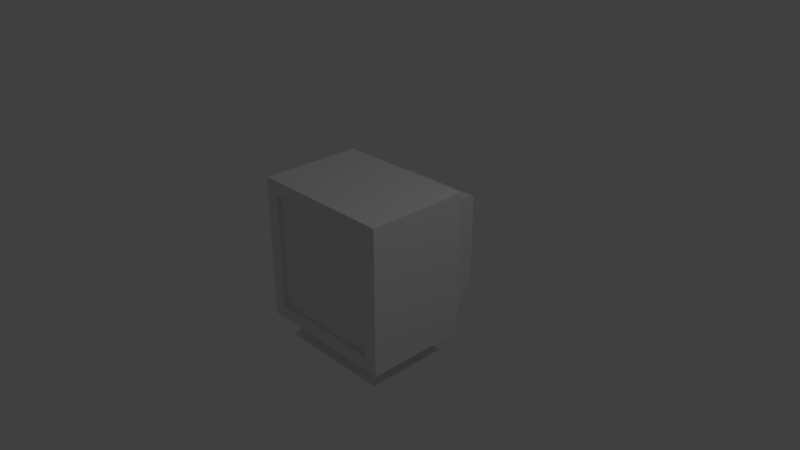 # Source: TelaPC1.blend  (saved by Blender 2.79.0; exported with 4.5.12 LTS)
import bpy
from mathutils import Matrix  # noqa: F401  (used for matrix-valued properties, if any)

bpy.ops.wm.read_factory_settings(use_empty=True)
scene = bpy.context.scene
scene.name = 'Scene'

# ---- collections
col_collection_1 = bpy.data.collections.new('Collection 1'); scene.collection.children.link(col_collection_1)

# ---- materials (node trees are filled in below, after node groups)
mat_material = bpy.data.materials.new('Material')
mat_material.alpha_threshold = 0.0
mat_material.use_transparent_shadow = False
mat_material.roughness = 0.5
mat_material.line_color = (0.0, 0.0, 0.0, 1.0)
mat_texturatela = bpy.data.materials.new('TexturaTela')
mat_texturatela.alpha_threshold = 0.0
mat_texturatela.use_transparent_shadow = False
mat_texturatela.roughness = 0.5

# ---- material node trees

# ---- world
world_world = bpy.data.worlds.new('World'); scene.world = world_world
world_world.color = (0.05088, 0.05088, 0.05088)
world_world.use_sun_shadow = False
world_world.sun_shadow_jitter_overblur = 0.0
world_world.cycles.sampling_method = 'MANUAL'

# ---- cameras
cam_camera = bpy.data.cameras.new('Camera')
cam_camera.clip_end = 100.0
cam_camera.lens = 35.0
cam_camera.sensor_width = 32.0
cam_camera.sensor_height = 18.0
cam_camera.ortho_scale = 7.314
cam_camera.dof.focus_distance = 0.0
cam_camera.dof.aperture_fstop = 128.0

# ---- lights
light_lamp = bpy.data.lights.new('Lamp', 'POINT')
light_lamp.transmission_factor = 0.0
light_lamp.cutoff_distance = 30.0
light_lamp.energy = 100.0
light_lamp.shadow_buffer_clip_start = 1.001
light_lamp.shadow_soft_size = 0.1
light_lamp.shadow_maximum_resolution = 0.006
light_lamp.use_absolute_resolution = True

# ---- meshes
me_cube = bpy.data.meshes.new('Cube')
me_cube.from_pydata([(1.0, 0.6151, -1.0), (1.0, -0.8024, -1.0), (-1.0, -0.8024, -1.0), (-1.0, 0.6151, -1.0), (1.0, 0.6151, 1.0), (1.0, -0.8024, 1.0), (-1.0, -0.8024, 1.0), (-1.0, 0.6151, 1.0), (0.808, -0.8024, -0.808), (-0.808, -0.8024, -0.808), (0.808, -0.8024, 0.808), (-0.808, -0.8024, 0.808), (0.808, -0.7531, -0.808), (-0.808, -0.7531, -0.808), (0.808, -0.7531, 0.808), (-0.808, -0.7531, 0.808), (0.6713, -0.8049, -0.9281), (0.6713, -0.8049, -0.8727), (0.6713, -0.7657, -0.9281), (0.6713, -0.7657, -0.8727), (0.7267, -0.8049, -0.9281), (0.7267, -0.8049, -0.8727), (0.7267, -0.7657, -0.9281), (0.7267, -0.7657, -0.8727), (0.664, -0.8064, -0.9121), (0.664, -0.8064, -0.8887), (0.734, -0.8064, -0.8887), (0.734, -0.8064, -0.9121), (0.6873, -0.8064, -0.9354), (0.7107, -0.8064, -0.9354), (0.7107, -0.8064, -0.8654), (0.6873, -0.8064, -0.8654), (0.7107, -0.8101, -0.9121), (0.6873, -0.8101, -0.9121), (0.7107, -0.8101, -0.8887), (0.6873, -0.8101, -0.8887), (0.5585, 0.3022, -1.0), (0.5585, -0.4895, -1.0), (-0.5585, 0.3022, -1.0), (-0.5585, -0.4895, -1.0), (0.5585, 0.3022, -1.096), (0.5585, -0.4895, -1.096), (-0.5585, 0.3022, -1.096), (-0.5585, -0.4895, -1.096), (0.8226, 0.4894, -1.298), (0.8226, -0.6767, -1.298), (-0.8226, 0.4894, -1.298), (-0.8226, -0.6767, -1.298), (0.859, 0.6151, -0.859), (-0.859, 0.6151, -0.859), (0.859, 0.6151, 0.859), (-0.859, 0.6151, 0.859), (0.6206, 1.273, -0.6206), (-0.6206, 1.273, -0.6206), (0.6206, 1.273, 0.6206), (-0.6206, 1.273, 0.6206)], [], [(2, 3, 38, 39), (4, 7, 6, 5), (0, 4, 5, 1), (2, 1, 8, 9), (2, 6, 7, 3), (0, 3, 49, 48), (11, 9, 13, 15), (5, 6, 11, 10), (6, 2, 9, 11), (1, 5, 10, 8), (12, 14, 15, 13), (9, 8, 12, 13), (10, 11, 15, 14), (8, 10, 14, 12), (16, 24, 25, 17, 19, 18), (18, 19, 23, 22), (22, 23, 21, 26, 27, 20), (35, 31, 17, 25), (18, 22, 20, 29, 28, 16), (23, 19, 17, 31, 30, 21), (28, 33, 24, 16), (33, 35, 25, 24), (20, 27, 32, 29), (29, 32, 33, 28), (27, 26, 34, 32), (32, 34, 35, 33), (26, 21, 30, 34), (34, 30, 31, 35), (36, 37, 41, 40), (1, 2, 39, 37), (3, 0, 36, 38), (0, 1, 37, 36), (43, 42, 46, 47), (39, 38, 42, 43), (38, 36, 40, 42), (37, 39, 43, 41), (44, 45, 47, 46), (42, 40, 44, 46), (41, 43, 47, 45), (40, 41, 45, 44), (51, 50, 54, 55), (4, 0, 48, 50), (7, 4, 50, 51), (3, 7, 51, 49), (54, 52, 53, 55), (50, 48, 52, 54), (49, 51, 55, 53), (48, 49, 53, 52)])
me_cube.polygons.foreach_set('material_index', [1, 1, 1, 1, 1, 1, 1, 1, 1, 1, 1, 1, 1, 1, 1, 1, 1, 1, 1, 1, 1, 1, 1, 1, 1, 1, 1, 1, 1, 1, 1, 1, 1, 1, 1, 1, 1, 1, 1, 1, 1, 1, 1, 1, 1, 1, 1, 1])
_uv = me_cube.uv_layers.new(name='UVMap')
_uv.uv.foreach_set('vector', [0.3257, 0.2451, 0.3131, 0.2451, 0.3159, 0.2411, 0.323, 0.2411, 0.3614, 0.2091, 0.3614, 0.2271, 0.3488, 0.2271, 0.3488, 0.2091, 0.3383, 0.2451, 0.3383, 0.2271, 0.3509, 0.2271, 0.3509, 0.2451, 0.3131, 0.2271, 0.3131, 0.2091, 0.3148, 0.2108, 0.3148, 0.2253, 0.3383, 0.2271, 0.3383, 0.2451, 0.3257, 0.2451, 0.3257, 0.2271, 0.3488, 0.2091, 0.3488, 0.2271, 0.3476, 0.2258, 0.3476, 0.2103, 0.3653, 0.2416, 0.3653, 0.2271, 0.3657, 0.2271, 0.3657, 0.2416, 0.331, 0.2091, 0.331, 0.2271, 0.3293, 0.2253, 0.3293, 0.2108, 0.331, 0.2271, 0.3131, 0.2271, 0.3148, 0.2253, 0.3293, 0.2253, 0.3131, 0.2091, 0.331, 0.2091, 0.3293, 0.2108, 0.3148, 0.2108, 0.4663, 0.4245, 0.3951, 0.4245, 0.3951, 0.3529, 0.4663, 0.3529, 0.3662, 0.2416, 0.3662, 0.2271, 0.3666, 0.2271, 0.3666, 0.2416, 0.3653, 0.2271, 0.3653, 0.2416, 0.3649, 0.2416, 0.3649, 0.2271, 0.3662, 0.2271, 0.3662, 0.2416, 0.3657, 0.2416, 0.3657, 0.2271, 0.3311, 0.2562, 0.3311, 0.2564, 0.3311, 0.2566, 0.3311, 0.2567, 0.3307, 0.2567, 0.3307, 0.2562, 0.3299, 0.2567, 0.3299, 0.2562, 0.3304, 0.2562, 0.3304, 0.2567, 0.3315, 0.2562, 0.3315, 0.2567, 0.3311, 0.2567, 0.3311, 0.2566, 0.3311, 0.2564, 0.3311, 0.2562, 0.6775, 0.2258, 0.6775, 0.2402, 0.6675, 0.2357, 0.663, 0.2258, 0.3315, 0.2567, 0.3315, 0.2562, 0.3318, 0.2562, 0.3318, 0.2564, 0.3318, 0.2566, 0.3318, 0.2567, 0.3304, 0.2567, 0.3304, 0.2562, 0.3307, 0.2562, 0.3307, 0.2564, 0.3307, 0.2566, 0.3307, 0.2567, 0.6775, 0.1972, 0.6775, 0.2115, 0.663, 0.2115, 0.6675, 0.2016, 0.6775, 0.2115, 0.6775, 0.2258, 0.663, 0.2258, 0.663, 0.2115, 0.7019, 0.2016, 0.7064, 0.2115, 0.6919, 0.2115, 0.6919, 0.1972, 0.6919, 0.1972, 0.6919, 0.2115, 0.6775, 0.2115, 0.6775, 0.1972, 0.7064, 0.2115, 0.7064, 0.2258, 0.6919, 0.2258, 0.6919, 0.2115, 0.6919, 0.2115, 0.6919, 0.2258, 0.6775, 0.2258, 0.6775, 0.2115, 0.7064, 0.2258, 0.7019, 0.2357, 0.6919, 0.2402, 0.6919, 0.2258, 0.6919, 0.2258, 0.6919, 0.2402, 0.6775, 0.2402, 0.6775, 0.2258, 0.3275, 0.2633, 0.3275, 0.2562, 0.3284, 0.2562, 0.3284, 0.2633, 0.3257, 0.2271, 0.3257, 0.2451, 0.323, 0.2411, 0.323, 0.231, 0.3131, 0.2451, 0.3131, 0.2271, 0.3159, 0.231, 0.3159, 0.2411, 0.3131, 0.2271, 0.3257, 0.2271, 0.323, 0.231, 0.3159, 0.231, 0.3524, 0.2543, 0.3594, 0.2543, 0.3613, 0.2567, 0.3509, 0.2567, 0.3284, 0.2633, 0.3284, 0.2562, 0.3293, 0.2562, 0.3293, 0.2633, 0.3649, 0.2271, 0.3649, 0.2371, 0.364, 0.2371, 0.364, 0.2271, 0.3613, 0.2395, 0.3613, 0.2295, 0.3622, 0.2295, 0.3622, 0.2395, 0.3509, 0.2271, 0.3613, 0.2271, 0.3613, 0.2419, 0.3509, 0.2419, 0.3594, 0.2543, 0.3594, 0.2443, 0.3613, 0.2419, 0.3613, 0.2567, 0.3622, 0.2395, 0.3622, 0.2295, 0.364, 0.2271, 0.364, 0.2419, 0.3594, 0.2443, 0.3524, 0.2443, 0.3509, 0.2419, 0.3613, 0.2419, 0.3386, 0.2605, 0.3386, 0.2451, 0.3447, 0.2472, 0.3447, 0.2584, 0.331, 0.2091, 0.3488, 0.2091, 0.3476, 0.2103, 0.3322, 0.2103, 0.331, 0.2271, 0.331, 0.2091, 0.3322, 0.2103, 0.3322, 0.2258, 0.3488, 0.2271, 0.331, 0.2271, 0.3322, 0.2258, 0.3476, 0.2258, 0.3275, 0.2451, 0.3386, 0.2451, 0.3386, 0.2562, 0.3275, 0.2562, 0.3613, 0.2573, 0.3613, 0.2419, 0.3673, 0.244, 0.3673, 0.2552, 0.3508, 0.2451, 0.3508, 0.2605, 0.3447, 0.2584, 0.3447, 0.2472, 0.3674, 0.2091, 0.3674, 0.2245, 0.3614, 0.2224, 0.3614, 0.2112])
me_cube.materials.append(mat_material)
me_cube.materials.append(mat_texturatela)
me_cube.use_remesh_preserve_volume = False
me_cube.use_remesh_preserve_attributes = False
me_cube.use_mirror_vertex_groups = False
me_cube.update()

# ---- objects
ob_telapc1 = bpy.data.objects.new('Telapc1', me_cube)
ob_lamp = bpy.data.objects.new('Lamp', light_lamp)
ob_camera = bpy.data.objects.new('Camera', cam_camera)

# ---- transforms, parenting, visibility, modifiers, constraints
ob_telapc1.location = (0.0, 0.0, 0.0)
ob_telapc1.lock_rotations_4d = False
ob_telapc1.empty_display_type = 'ARROWS'
ob_telapc1.lineart.crease_threshold = 0.0
ob_lamp.location = (4.076, 1.005, 5.904)
ob_lamp.rotation_euler = (0.6503, 0.05522, 1.866)
ob_lamp.lock_rotations_4d = False
ob_lamp.empty_display_type = 'ARROWS'
ob_lamp.color = (0.0, 0.0, 0.0, 0.0)
ob_lamp.lineart.crease_threshold = 0.0
ob_camera.location = (7.481, -6.508, 5.344)
ob_camera.rotation_euler = (1.109, 0.0, 0.8149)
ob_camera.lock_rotations_4d = False
ob_camera.empty_display_type = 'ARROWS'
ob_camera.color = (0.0, 0.0, 0.0, 0.0)
ob_camera.display_type = 'WIRE'
ob_camera.lineart.crease_threshold = 0.0

# ---- collection membership
col_collection_1.objects.link(ob_telapc1)
col_collection_1.objects.link(ob_lamp)
col_collection_1.objects.link(ob_camera)

# ---- scene / render settings (as saved in the file)
scene.camera = ob_camera
scene.frame_start = 1; scene.frame_end = 250; scene.frame_set(1)
scene.render.engine = 'BLENDER_EEVEE_NEXT'
scene.render.resolution_percentage = 50
scene.render.dither_intensity = 0.0
scene.cycles.use_denoising = False
scene.cycles.samples = 128
scene.cycles.sampling_pattern = 'TABULATED_SOBOL'
scene.cycles.use_adaptive_sampling = False
scene.cycles.use_light_tree = False
scene.cycles.blur_glossy = 0.0
scene.cycles.sample_clamp_indirect = 0.0
scene.view_settings.view_transform = 'Standard'
bpy.context.view_layer.update()
